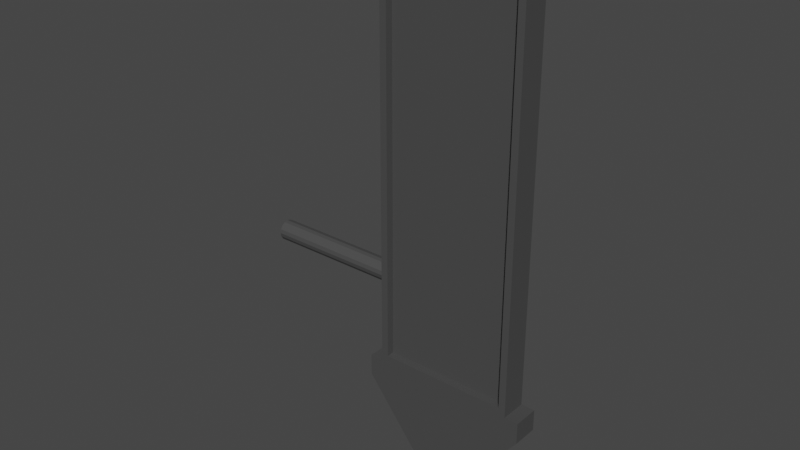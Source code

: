 # Source: fleche_languages.blend  (saved by Blender 2.91.10; exported with 4.5.12 LTS)
import bpy
from mathutils import Matrix  # noqa: F401  (used for matrix-valued properties, if any)

bpy.ops.wm.read_factory_settings(use_empty=True)
scene = bpy.context.scene
scene.name = 'Scene'

# ---- collections
col_collection = bpy.data.collections.new('Collection'); scene.collection.children.link(col_collection)

# ---- materials (node trees are filled in below, after node groups)
mat_grey = bpy.data.materials.new('grey')
mat_grey.use_transparent_shadow = False

# ---- material node trees
mat_grey.use_nodes = True; mat_grey.node_tree.nodes.clear()
_N = mat_grey.node_tree.nodes; _L = mat_grey.node_tree.links
n0 = _N.new('ShaderNodeBsdfPrincipled'); n0.name = 'Principled BSDF'; n0.location = (10, 300)
n0.distribution = 'GGX'
n0.subsurface_method = 'BURLEY'
n0.inputs[0].default_value = (0.06681, 0.06681, 0.06681, 1.0)
n0.inputs[3].default_value = 1.45
n0.inputs[27].default_value = (0.0, 0.0, 0.0, 1.0)
n0.inputs[28].default_value = 1.0
n1 = _N.new('ShaderNodeOutputMaterial'); n1.name = 'Material Output'; n1.location = (300, 300)
_L.new(n0.outputs[0], n1.inputs[0])
n1.is_active_output = True

# ---- world
world_world = bpy.data.worlds.new('World'); scene.world = world_world
world_world.use_nodes = True; world_world.node_tree.nodes.clear()
_N = world_world.node_tree.nodes; _L = world_world.node_tree.links
n0 = _N.new('ShaderNodeOutputWorld'); n0.name = 'World Output'; n0.location = (300, 300)
n1 = _N.new('ShaderNodeBackground'); n1.name = 'Background'; n1.location = (10, 300)
n1.inputs[0].default_value = (0.05088, 0.05088, 0.05088, 1.0)
_L.new(n1.outputs[0], n0.inputs[0])
n0.is_active_output = True
world_world.color = (0.05088, 0.05088, 0.05088)
world_world.use_sun_shadow = False
world_world.sun_shadow_jitter_overblur = 0.0

# ---- meshes
me_cube_001 = bpy.data.meshes.new('Cube.001')
me_cube_001.from_pydata([(-2.887, 0.3305, -0.5604), (-2.887, 0.2948, -0.5414), (-2.887, 0.1931, -0.5253), (-2.887, 0.04096, -0.5145), (-2.887, -0.1385, -0.5107), (-2.887, -0.3181, -0.5145), (-2.887, -0.4702, -0.5253), (-2.887, -0.5719, -0.5414), (-2.887, -0.6076, -0.5604), (-2.887, -0.5719, -0.5795), (-2.887, -0.4702, -0.5956), (-2.887, -0.3181, -0.6064), (-2.887, -0.1385, -0.6101), (-2.887, 0.04096, -0.6064), (-2.887, 0.1931, -0.5956), (-2.887, 0.2948, -0.5795), (-2.887, 0.3305, 0.73), (-2.887, 0.2948, 0.749), (-2.887, 0.1931, 0.7651), (-2.887, 0.04096, 0.7759), (-2.887, -0.1385, 0.7797), (-2.887, -0.3181, 0.7759), (-2.887, -0.4702, 0.7651), (-2.887, -0.5719, 0.749), (-2.887, -0.6076, 0.73), (-2.887, -0.5719, 0.7109), (-2.887, -0.4702, 0.6948), (-2.887, -0.3181, 0.684), (-2.887, -0.1385, 0.6803), (-2.887, 0.04096, 0.684), (-2.887, 0.1931, 0.6948), (-2.887, 0.2948, 0.7109), (-1.0, -0.7345, -1.0), (-1.0, -0.7345, 1.0), (-1.0, 0.469, -1.0), (-1.0, 0.469, 1.0), (1.0, -0.7345, -1.0), (1.0, -0.7345, 1.0), (1.0, 0.469, -1.0), (1.0, 0.469, 1.0), (-0.9017, -0.7345, -0.9629), (-0.9017, -0.7345, 0.9629), (0.9017, -0.7345, 0.9629), (0.9017, -0.7345, -0.9629), (-0.9017, -0.3807, -0.9629), (-0.9017, -0.3807, 0.9629), (0.9017, -0.3807, 0.9629), (0.9017, -0.3807, -0.9629), (0.0, 0.469, -1.0), (0.0, 0.469, 1.0), (0.0, -0.7345, -1.0), (0.0, -0.7345, 1.0), (0.0, -0.7345, -0.9629), (0.0, -0.7345, 0.9629), (0.0, -0.3807, -0.9629), (0.0, -0.3807, 0.9629), (-1.195, 0.469, -1.0), (-1.195, -0.7345, -1.0), (1.195, -0.7345, -1.0), (1.195, 0.469, -1.0), (-1.195, 0.469, -1.104), (-1.195, -0.7345, -1.104), (0.0, 0.469, -1.617), (1.195, -0.7345, -1.104), (1.195, 0.469, -1.104), (0.0, -0.7345, -1.617), (-1.0, 0.3305, 0.73), (-1.0, 0.2948, 0.749), (-1.0, 0.1931, 0.7651), (-1.0, 0.04096, 0.7759), (-1.0, -0.1385, 0.7797), (-1.0, -0.3181, 0.7759), (-1.0, -0.4702, 0.7651), (-1.0, -0.5719, 0.749), (-1.0, -0.6069, 0.7303), (-1.0, -0.6076, 0.73), (-1.0, -0.5719, 0.7109), (-1.0, -0.4702, 0.6948), (-1.0, -0.3181, 0.684), (-1.0, -0.1385, 0.6803), (-1.0, 0.04096, 0.684), (-1.0, 0.1931, 0.6948), (-1.0, 0.2948, 0.7109), (-1.0, 0.3305, -0.5604), (-1.0, 0.2948, -0.5414), (-1.0, 0.1931, -0.5253), (-1.0, 0.04096, -0.5145), (-1.0, -0.1385, -0.5107), (-1.0, -0.3181, -0.5145), (-1.0, -0.4702, -0.5253), (-1.0, -0.5719, -0.5414), (-1.0, -0.6076, -0.5604), (-1.0, -0.5719, -0.5795), (-1.0, -0.4702, -0.5956), (-1.0, -0.3181, -0.6064), (-1.0, -0.1385, -0.6101), (-1.0, 0.04096, -0.6064), (-1.0, 0.1931, -0.5956), (-1.0, 0.2948, -0.5795)], [], [(1, 0, 15, 14, 13, 12, 11, 10, 9, 8, 7, 6, 5, 4, 3, 2), (17, 16, 31, 30, 29, 28, 27, 26, 25, 24, 23, 22, 21, 20, 19, 18), (48, 49, 39, 38), (38, 39, 37, 36), (33, 32, 40, 41), (49, 35, 33, 51), (52, 43, 47, 54), (50, 36, 43, 52), (51, 33, 41, 53), (36, 37, 42, 43), (54, 55, 45, 44), (41, 40, 44, 45), (53, 41, 45, 55), (43, 42, 46, 47), (42, 53, 55, 46), (47, 46, 55, 54), (37, 51, 53, 42), (32, 50, 52, 40), (40, 52, 54, 44), (39, 49, 51, 37), (34, 35, 49, 48), (32, 34, 56, 57), (38, 36, 58, 59), (62, 64, 63, 65), (60, 62, 65, 61), (59, 58, 63, 64), (57, 56, 60, 61), (16, 17, 67, 66), (17, 18, 68, 67), (18, 19, 69, 68), (69, 19, 20, 70), (20, 21, 71, 70), (21, 22, 72, 71), (22, 23, 73, 72), (23, 24, 75, 74, 73), (24, 25, 76, 75), (25, 26, 77, 76), (26, 27, 78, 77), (27, 28, 79, 78), (28, 29, 80, 79), (29, 30, 81, 80), (30, 31, 82, 81), (31, 16, 66, 82), (33, 35, 66, 67, 68, 69, 70, 71, 72, 73, 74), (56, 48, 62, 60), (58, 50, 65, 63), (48, 59, 64, 62), (50, 57, 61, 65), (0, 1, 84, 83), (1, 2, 85, 84), (2, 3, 86, 85), (86, 3, 4, 87), (4, 5, 88, 87), (5, 6, 89, 88), (6, 7, 90, 89), (7, 8, 91, 90), (8, 9, 92, 91), (9, 10, 93, 92), (10, 11, 94, 93), (11, 12, 95, 94), (12, 13, 96, 95), (13, 14, 97, 96), (14, 15, 98, 97), (15, 0, 83, 98), (34, 32, 92, 93, 94, 95, 96, 97, 98), (92, 32, 33, 74, 75, 76, 77, 78, 79, 80, 81, 82, 66, 35, 34, 98, 83, 84, 85, 86, 87, 88, 89, 90, 91)])
_uv = me_cube_001.uv_layers.new(name='UVMap')
_uv.uv.foreach_set('vector', [0.3418, 0.4717, 0.25, 0.49, 0.1582, 0.4717, 0.08029, 0.4197, 0.02827, 0.3418, 0.01, 0.25, 0.02827, 0.1582, 0.08029, 0.08029, 0.1582, 0.02827, 0.25, 0.01, 0.3418, 0.02827, 0.4197, 0.08029, 0.4717, 0.1582, 0.49, 0.25, 0.4717, 0.3418, 0.4197, 0.4197, 0.3418, 0.4717, 0.25, 0.49, 0.1582, 0.4717, 0.08029, 0.4197, 0.02827, 0.3418, 0.01, 0.25, 0.02827, 0.1582, 0.08029, 0.08029, 0.1582, 0.02827, 0.25, 0.01, 0.3418, 0.02827, 0.4197, 0.08029, 0.4717, 0.1582, 0.49, 0.25, 0.4717, 0.3418, 0.4197, 0.4197, 0.375, 0.375, 0.625, 0.375, 0.625, 0.5, 0.375, 0.5, 0.375, 0.5, 0.625, 0.5, 0.625, 0.75, 0.375, 0.75, 0.625, 0.0, 0.375, 0.0, 0.375, 0.0, 0.625, 0.0, 0.75, 0.5, 0.875, 0.5, 0.875, 0.75, 0.75, 0.75, 0.25, 0.75, 0.375, 0.75, 0.375, 0.75, 0.25, 0.75, 0.25, 0.75, 0.375, 0.75, 0.375, 0.75, 0.25, 0.75, 0.75, 0.75, 0.875, 0.75, 0.875, 0.75, 0.75, 0.75, 0.375, 0.75, 0.625, 0.75, 0.625, 0.75, 0.375, 0.75, 0.375, 0.875, 0.625, 0.875, 0.625, 1.0, 0.375, 1.0, 0.625, 0.0, 0.375, 0.0, 0.375, 0.0, 0.625, 0.0, 0.75, 0.75, 0.875, 0.75, 0.875, 0.75, 0.75, 0.75, 0.375, 0.75, 0.625, 0.75, 0.625, 0.75, 0.375, 0.75, 0.625, 0.75, 0.75, 0.75, 0.75, 0.75, 0.625, 0.75, 0.375, 0.75, 0.625, 0.75, 0.625, 0.875, 0.375, 0.875, 0.625, 0.75, 0.75, 0.75, 0.75, 0.75, 0.625, 0.75, 0.125, 0.75, 0.25, 0.75, 0.25, 0.75, 0.125, 0.75, 0.125, 0.75, 0.25, 0.75, 0.25, 0.75, 0.125, 0.75, 0.625, 0.5, 0.75, 0.5, 0.75, 0.75, 0.625, 0.75, 0.375, 0.25, 0.625, 0.25, 0.625, 0.375, 0.375, 0.375, 0.375, 0.0, 0.375, 0.25, 0.375, 0.25, 0.375, 0.0, 0.375, 0.5, 0.375, 0.75, 0.375, 0.75, 0.375, 0.5, 0.25, 0.5, 0.375, 0.5, 0.375, 0.75, 0.25, 0.75, 0.125, 0.5, 0.25, 0.5, 0.25, 0.75, 0.125, 0.75, 0.375, 0.5, 0.375, 0.75, 0.375, 0.75, 0.375, 0.5, 0.375, 0.0, 0.375, 0.25, 0.375, 0.25, 0.375, 0.0, 1.0, 1.0, 0.9375, 1.0, 0.9375, 0.5102, 1.0, 0.5102, 0.9375, 1.0, 0.875, 1.0, 0.875, 0.5102, 0.9375, 0.5102, 0.875, 1.0, 0.8125, 1.0, 0.8125, 0.5102, 0.875, 0.5102, 0.8125, 0.5102, 0.8125, 1.0, 0.75, 1.0, 0.75, 0.5102, 0.75, 1.0, 0.6875, 1.0, 0.6875, 0.5102, 0.75, 0.5102, 0.6875, 1.0, 0.625, 1.0, 0.625, 0.5102, 0.6875, 0.5102, 0.625, 1.0, 0.5625, 1.0, 0.5625, 0.5102, 0.625, 0.5102, 0.5625, 1.0, 0.5, 1.0, 0.5, 0.5102, 0.5013, 0.5102, 0.5625, 0.5102, 0.5, 1.0, 0.4375, 1.0, 0.4375, 0.5102, 0.5, 0.5102, 0.4375, 1.0, 0.375, 1.0, 0.375, 0.5102, 0.4375, 0.5102, 0.375, 1.0, 0.3125, 1.0, 0.3125, 0.5102, 0.375, 0.5102, 0.3125, 1.0, 0.25, 1.0, 0.25, 0.5102, 0.3125, 0.5102, 0.25, 1.0, 0.1875, 1.0, 0.1875, 0.5102, 0.25, 0.5102, 0.1875, 1.0, 0.125, 1.0, 0.125, 0.5102, 0.1875, 0.5102, 0.125, 1.0, 0.0625, 1.0, 0.0625, 0.5102, 0.125, 0.5102, 0.0625, 1.0, 0.0, 1.0, 0.0, 0.5102, 0.0625, 0.5102, 0.625, 0.0, 0.625, 0.25, 0.5912, 0.2212, 0.5936, 0.2138, 0.5956, 0.1927, 0.597, 0.1611, 0.5975, 0.1238, 0.597, 0.08651, 0.5956, 0.0549, 0.5936, 0.03378, 0.5913, 0.02651, 0.375, 0.25, 0.375, 0.375, 0.375, 0.375, 0.375, 0.25, 0.375, 0.75, 0.25, 0.75, 0.25, 0.75, 0.375, 0.75, 0.375, 0.375, 0.375, 0.5, 0.375, 0.5, 0.375, 0.375, 0.25, 0.75, 0.125, 0.75, 0.125, 0.75, 0.25, 0.75, 1.0, 1.0, 0.9375, 1.0, 0.9375, 0.5102, 1.0, 0.5102, 0.9375, 1.0, 0.875, 1.0, 0.875, 0.5102, 0.9375, 0.5102, 0.875, 1.0, 0.8125, 1.0, 0.8125, 0.5102, 0.875, 0.5102, 0.8125, 0.5102, 0.8125, 1.0, 0.75, 1.0, 0.75, 0.5102, 0.75, 1.0, 0.6875, 1.0, 0.6875, 0.5102, 0.75, 0.5102, 0.6875, 1.0, 0.625, 1.0, 0.625, 0.5102, 0.6875, 0.5102, 0.625, 1.0, 0.5625, 1.0, 0.5625, 0.5102, 0.625, 0.5102, 0.5625, 1.0, 0.5, 1.0, 0.5, 0.5102, 0.5625, 0.5102, 0.5, 1.0, 0.4375, 1.0, 0.4375, 0.5102, 0.5, 0.5102, 0.4375, 1.0, 0.375, 1.0, 0.375, 0.5102, 0.4375, 0.5102, 0.375, 1.0, 0.3125, 1.0, 0.3125, 0.5102, 0.375, 0.5102, 0.3125, 1.0, 0.25, 1.0, 0.25, 0.5102, 0.3125, 0.5102, 0.25, 1.0, 0.1875, 1.0, 0.1875, 0.5102, 0.25, 0.5102, 0.1875, 1.0, 0.125, 1.0, 0.125, 0.5102, 0.1875, 0.5102, 0.125, 1.0, 0.0625, 1.0, 0.0625, 0.5102, 0.125, 0.5102, 0.0625, 1.0, 0.0, 1.0, 0.0, 0.5102, 0.0625, 0.5102, 0.375, 0.25, 0.375, 0.0, 0.4276, 0.03378, 0.4256, 0.0549, 0.4242, 0.08651, 0.4237, 0.1238, 0.4242, 0.1611, 0.4256, 0.1927, 0.4276, 0.2138, 0.4276, 0.03378, 0.375, 0.0, 0.625, 0.0, 0.5913, 0.02651, 0.5912, 0.02636, 0.5889, 0.03378, 0.5869, 0.0549, 0.5855, 0.08651, 0.585, 0.1238, 0.5855, 0.1611, 0.5869, 0.1927, 0.5889, 0.2138, 0.5912, 0.2212, 0.625, 0.25, 0.375, 0.25, 0.4276, 0.2138, 0.4299, 0.2212, 0.4323, 0.2138, 0.4343, 0.1927, 0.4357, 0.1611, 0.4362, 0.1238, 0.4357, 0.08651, 0.4343, 0.0549, 0.4323, 0.03378, 0.4299, 0.02636])
me_cube_001.materials.append(mat_grey)
me_cube_001.use_remesh_fix_poles = True
me_cube_001.use_remesh_preserve_attributes = False
me_cube_001.use_mirror_vertex_groups = False
me_cube_001.update()

# ---- objects
ob_cube = bpy.data.objects.new('Cube', me_cube_001)

# ---- transforms, parenting, visibility, modifiers, constraints
ob_cube.location = (0.0, 0.0, 0.2659)
ob_cube.scale = (0.08988, 0.0278, 0.2624)
ob_cube.lineart.crease_threshold = 0.0

# ---- collection membership
col_collection.objects.link(ob_cube)

# ---- scene / render settings (as saved in the file)
scene.frame_start = 1; scene.frame_end = 250; scene.frame_set(1)
scene.render.engine = 'BLENDER_EEVEE_NEXT'
scene.cycles.use_denoising = False
scene.cycles.samples = 128
scene.cycles.sampling_pattern = 'TABULATED_SOBOL'
scene.cycles.use_adaptive_sampling = False
scene.cycles.use_light_tree = False
scene.view_settings.view_transform = 'Filmic'
bpy.context.view_layer.update()

# ---- added for rendering (the .blend has no active camera and no usable light): camera, sun
cam_auto = bpy.data.cameras.new('AutoCamera')
cam_auto.lens = 50.0
cam_auto.sensor_width = 36.0
cam_auto.clip_end = 1000.0
ob_auto_camera = bpy.data.objects.new('AutoCamera', cam_auto)
scene.collection.objects.link(ob_auto_camera)
ob_auto_camera.location = (0.644808, -0.86869, 0.761726)
ob_auto_camera.rotation_euler = (1.09748, -7.21219e-08, 0.694738)
scene.camera = ob_auto_camera
light_auto_sun = bpy.data.lights.new('AutoSun', 'SUN')
light_auto_sun.energy = 3.0
light_auto_sun.angle = 0.0523599
ob_auto_sun = bpy.data.objects.new('AutoSun', light_auto_sun)
scene.collection.objects.link(ob_auto_sun)
ob_auto_sun.rotation_euler = (0.872665, 0.174533, 0.523599)
bpy.context.view_layer.update()
